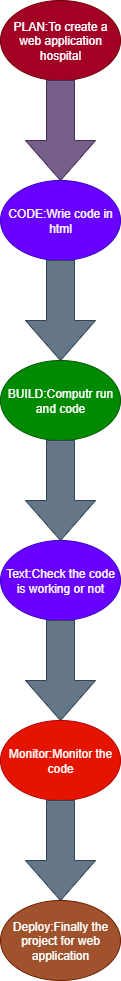

The diagram above was exported from draw.io. Its source (the exported page's mxGraphModel, read from the mxfile embedded in the PNG):
<mxGraphModel dx="906" dy="489" grid="1" gridSize="10" guides="1" tooltips="1" connect="1" arrows="1" fold="1" page="1" pageScale="1" pageWidth="827" pageHeight="1169" math="0" shadow="0">
  <root>
    <mxCell id="0" />
    <mxCell id="1" parent="0" />
    <mxCell id="zHH7pO1XCw1YC0rb1cyN-1" value="PLAN:To create a web application hospital" style="ellipse;whiteSpace=wrap;html=1;fillColor=#a20025;fontColor=#ffffff;strokeColor=#6F0000;" vertex="1" parent="1">
      <mxGeometry x="280" y="40" width="120" height="80" as="geometry" />
    </mxCell>
    <mxCell id="zHH7pO1XCw1YC0rb1cyN-4" value="" style="html=1;shadow=0;dashed=0;align=center;verticalAlign=middle;shape=mxgraph.arrows2.arrow;dy=0.6;dx=40;direction=south;notch=0;fillColor=#76608a;fontColor=#ffffff;strokeColor=#432D57;" vertex="1" parent="1">
      <mxGeometry x="305" y="120" width="70" height="100" as="geometry" />
    </mxCell>
    <mxCell id="zHH7pO1XCw1YC0rb1cyN-5" value="CODE:Wrie code in html" style="ellipse;whiteSpace=wrap;html=1;fillColor=#6a00ff;fontColor=#ffffff;strokeColor=#3700CC;" vertex="1" parent="1">
      <mxGeometry x="280" y="220" width="120" height="80" as="geometry" />
    </mxCell>
    <mxCell id="zHH7pO1XCw1YC0rb1cyN-6" value="BUILD:Computr run and code" style="ellipse;whiteSpace=wrap;html=1;fillColor=#008a00;fontColor=#ffffff;strokeColor=#005700;" vertex="1" parent="1">
      <mxGeometry x="280" y="400" width="120" height="80" as="geometry" />
    </mxCell>
    <mxCell id="zHH7pO1XCw1YC0rb1cyN-7" value="" style="html=1;shadow=0;dashed=0;align=center;verticalAlign=middle;shape=mxgraph.arrows2.arrow;dy=0.6;dx=40;direction=south;notch=0;fillColor=#647687;fontColor=#ffffff;strokeColor=#314354;" vertex="1" parent="1">
      <mxGeometry x="305" y="300" width="70" height="100" as="geometry" />
    </mxCell>
    <mxCell id="zHH7pO1XCw1YC0rb1cyN-8" value="" style="html=1;shadow=0;dashed=0;align=center;verticalAlign=middle;shape=mxgraph.arrows2.arrow;dy=0.6;dx=40;direction=south;notch=0;fillColor=#647687;fontColor=#ffffff;strokeColor=#314354;" vertex="1" parent="1">
      <mxGeometry x="305" y="480" width="70" height="100" as="geometry" />
    </mxCell>
    <mxCell id="zHH7pO1XCw1YC0rb1cyN-9" value="Text:Check the code is working or not" style="ellipse;whiteSpace=wrap;html=1;fillColor=#6a00ff;fontColor=#ffffff;strokeColor=#3700CC;" vertex="1" parent="1">
      <mxGeometry x="280" y="580" width="120" height="80" as="geometry" />
    </mxCell>
    <mxCell id="zHH7pO1XCw1YC0rb1cyN-10" value="" style="html=1;shadow=0;dashed=0;align=center;verticalAlign=middle;shape=mxgraph.arrows2.arrow;dy=0.6;dx=40;direction=south;notch=0;fillColor=#647687;fontColor=#ffffff;strokeColor=#314354;" vertex="1" parent="1">
      <mxGeometry x="305" y="660" width="70" height="100" as="geometry" />
    </mxCell>
    <mxCell id="zHH7pO1XCw1YC0rb1cyN-11" value="Monitor:Monitor the code" style="ellipse;whiteSpace=wrap;html=1;fillColor=#e51400;fontColor=#ffffff;strokeColor=#B20000;" vertex="1" parent="1">
      <mxGeometry x="280" y="760" width="120" height="80" as="geometry" />
    </mxCell>
    <mxCell id="zHH7pO1XCw1YC0rb1cyN-12" value="" style="html=1;shadow=0;dashed=0;align=center;verticalAlign=middle;shape=mxgraph.arrows2.arrow;dy=0.6;dx=40;direction=south;notch=0;fillColor=#647687;fontColor=#ffffff;strokeColor=#314354;" vertex="1" parent="1">
      <mxGeometry x="305" y="840" width="70" height="100" as="geometry" />
    </mxCell>
    <mxCell id="zHH7pO1XCw1YC0rb1cyN-13" value="Deploy:Finally the project for web application" style="ellipse;whiteSpace=wrap;html=1;fillColor=#a0522d;fontColor=#ffffff;strokeColor=#6D1F00;" vertex="1" parent="1">
      <mxGeometry x="280" y="940" width="120" height="80" as="geometry" />
    </mxCell>
  </root>
</mxGraphModel>